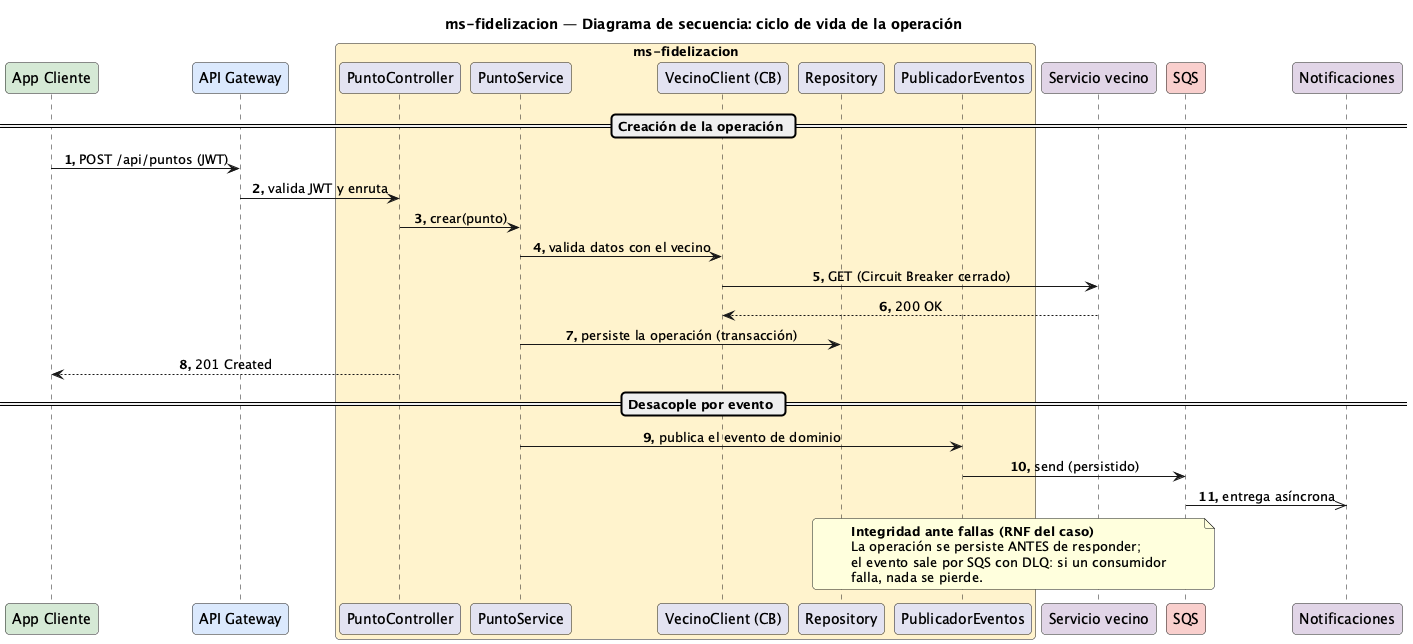

The diagram above was rendered by PlantUML. Its source (embedded in the PNG):
@startuml Secuencia-Punto
title ms-fidelizacion — Diagrama de secuencia: ciclo de vida de la operación

skinparam responseMessageBelowArrow true
skinparam maxMessageSize 320
skinparam sequenceMessageAlignment center
skinparam roundCorner 8
autonumber "<b>0."

participant "App Cliente" as app #D5E8D4
participant "API Gateway" as gw #DAE8FC
box "ms-fidelizacion" #FFF2CC
  participant "PuntoController" as rest
  participant "PuntoService" as svc
  participant "VecinoClient (CB)" as cli
  participant "Repository" as repo
  participant "PublicadorEventos" as pub
end box
participant "Servicio vecino" as vecino #E1D5E7
participant "SQS" as sqs #F8CECC
participant "Notificaciones" as notif #E1D5E7

== Creación de la operación ==
app -> gw : POST /api/puntos (JWT)
gw -> rest : valida JWT y enruta
rest -> svc : crear(punto)
svc -> cli : valida datos con el vecino
cli -> vecino : GET (Circuit Breaker cerrado)
vecino --> cli : 200 OK
svc -> repo : persiste la operación (transacción)
rest --> app : 201 Created

== Desacople por evento ==
svc -> pub : publica el evento de dominio
pub -> sqs : send (persistido)
sqs ->> notif : entrega asíncrona
note over repo, sqs
  <b>Integridad ante fallas (RNF del caso)</b>
  La operación se persiste ANTES de responder;
  el evento sale por SQS con DLQ: si un consumidor
  falla, nada se pierde.
end note

@enduml